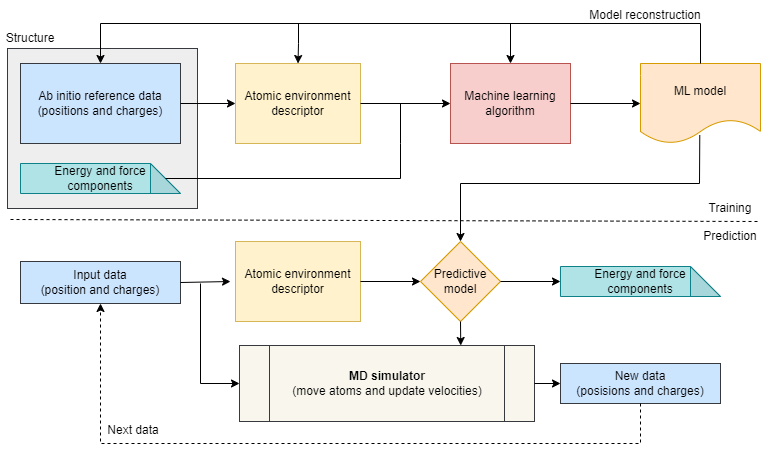

The diagram above was exported from draw.io. Its source (the exported page's mxGraphModel, read from the mxfile embedded in the PNG):
<mxGraphModel dx="989" dy="582" grid="1" gridSize="10" guides="1" tooltips="1" connect="1" arrows="1" fold="1" page="1" pageScale="1" pageWidth="850" pageHeight="1100" math="0" shadow="0">
  <root>
    <mxCell id="0" />
    <mxCell id="1" parent="0" />
    <mxCell id="vgqO3UaH6O0PPjfSFGBY-33" value="" style="rounded=0;whiteSpace=wrap;html=1;fillColor=#eeeeee;strokeColor=#36393d;" vertex="1" parent="1">
      <mxGeometry x="67" y="245" width="190" height="160" as="geometry" />
    </mxCell>
    <mxCell id="vgqO3UaH6O0PPjfSFGBY-1" value="Ab initio reference data&lt;br&gt;(positions and charges)" style="rounded=0;whiteSpace=wrap;html=1;fillColor=#cce5ff;strokeColor=#36393d;" vertex="1" parent="1">
      <mxGeometry x="80" y="260" width="160" height="80" as="geometry" />
    </mxCell>
    <mxCell id="vgqO3UaH6O0PPjfSFGBY-2" value="Atomic environment descriptor" style="rounded=0;whiteSpace=wrap;html=1;fillColor=#fff2cc;strokeColor=#d6b656;" vertex="1" parent="1">
      <mxGeometry x="295" y="260" width="125" height="80" as="geometry" />
    </mxCell>
    <mxCell id="vgqO3UaH6O0PPjfSFGBY-3" value="ML model" style="shape=document;whiteSpace=wrap;html=1;boundedLbl=1;fillColor=#ffe6cc;strokeColor=#d79b00;" vertex="1" parent="1">
      <mxGeometry x="700" y="260" width="120" height="80" as="geometry" />
    </mxCell>
    <mxCell id="vgqO3UaH6O0PPjfSFGBY-6" value="" style="endArrow=classic;html=1;rounded=0;strokeColor=default;strokeWidth=1;exitX=1;exitY=0.5;exitDx=0;exitDy=0;entryX=0;entryY=0.5;entryDx=0;entryDy=0;" edge="1" parent="1" source="vgqO3UaH6O0PPjfSFGBY-1" target="vgqO3UaH6O0PPjfSFGBY-2">
      <mxGeometry width="50" height="50" relative="1" as="geometry">
        <mxPoint x="380" y="430" as="sourcePoint" />
        <mxPoint x="430" y="380" as="targetPoint" />
      </mxGeometry>
    </mxCell>
    <mxCell id="vgqO3UaH6O0PPjfSFGBY-8" value="" style="endArrow=classic;html=1;rounded=0;strokeColor=default;strokeWidth=1;entryX=0;entryY=0.5;entryDx=0;entryDy=0;exitX=1;exitY=0.5;exitDx=0;exitDy=0;" edge="1" parent="1" source="vgqO3UaH6O0PPjfSFGBY-2" target="vgqO3UaH6O0PPjfSFGBY-12">
      <mxGeometry width="50" height="50" relative="1" as="geometry">
        <mxPoint x="380" y="430" as="sourcePoint" />
        <mxPoint x="430" y="380" as="targetPoint" />
      </mxGeometry>
    </mxCell>
    <mxCell id="vgqO3UaH6O0PPjfSFGBY-9" value="" style="endArrow=classic;html=1;rounded=0;strokeColor=default;strokeWidth=1;exitX=0.5;exitY=0;exitDx=0;exitDy=0;entryX=0.5;entryY=0;entryDx=0;entryDy=0;" edge="1" parent="1" source="vgqO3UaH6O0PPjfSFGBY-3" target="vgqO3UaH6O0PPjfSFGBY-1">
      <mxGeometry width="50" height="50" relative="1" as="geometry">
        <mxPoint x="380" y="430" as="sourcePoint" />
        <mxPoint x="430" y="380" as="targetPoint" />
        <Array as="points">
          <mxPoint x="760" y="220" />
          <mxPoint x="160" y="220" />
        </Array>
      </mxGeometry>
    </mxCell>
    <mxCell id="vgqO3UaH6O0PPjfSFGBY-10" value="Energy and force components" style="shape=note;whiteSpace=wrap;html=1;backgroundOutline=1;darkOpacity=0.05;align=center;fillColor=#b0e3e6;strokeColor=#0e8088;" vertex="1" parent="1">
      <mxGeometry x="80" y="360" width="160" height="30" as="geometry" />
    </mxCell>
    <mxCell id="vgqO3UaH6O0PPjfSFGBY-12" value="Machine learning algorithm" style="rounded=0;whiteSpace=wrap;html=1;fillColor=#f8cecc;strokeColor=#b85450;" vertex="1" parent="1">
      <mxGeometry x="510" y="260" width="120" height="80" as="geometry" />
    </mxCell>
    <mxCell id="vgqO3UaH6O0PPjfSFGBY-15" value="" style="endArrow=classic;html=1;rounded=0;strokeColor=default;strokeWidth=1;entryX=0;entryY=0.5;entryDx=0;entryDy=0;exitX=1;exitY=0.5;exitDx=0;exitDy=0;" edge="1" parent="1" source="vgqO3UaH6O0PPjfSFGBY-12" target="vgqO3UaH6O0PPjfSFGBY-3">
      <mxGeometry width="50" height="50" relative="1" as="geometry">
        <mxPoint x="650" y="300" as="sourcePoint" />
        <mxPoint x="539.9999999999998" y="309.9999999999999" as="targetPoint" />
      </mxGeometry>
    </mxCell>
    <mxCell id="vgqO3UaH6O0PPjfSFGBY-16" value="" style="endArrow=none;html=1;rounded=0;strokeColor=default;strokeWidth=1;exitX=0;exitY=0;exitDx=145;exitDy=15;exitPerimeter=0;" edge="1" parent="1" source="vgqO3UaH6O0PPjfSFGBY-10">
      <mxGeometry width="50" height="50" relative="1" as="geometry">
        <mxPoint x="380" y="420" as="sourcePoint" />
        <mxPoint x="460" y="300" as="targetPoint" />
        <Array as="points">
          <mxPoint x="460" y="375" />
          <mxPoint x="460" y="340" />
        </Array>
      </mxGeometry>
    </mxCell>
    <mxCell id="vgqO3UaH6O0PPjfSFGBY-17" value="" style="endArrow=none;dashed=1;html=1;rounded=0;strokeColor=default;strokeWidth=1;entryX=1;entryY=1;entryDx=0;entryDy=0;" edge="1" parent="1">
      <mxGeometry width="50" height="50" relative="1" as="geometry">
        <mxPoint x="70" y="416" as="sourcePoint" />
        <mxPoint x="819.9999999999998" y="417.9999999999999" as="targetPoint" />
      </mxGeometry>
    </mxCell>
    <mxCell id="vgqO3UaH6O0PPjfSFGBY-18" value="Predictive model" style="rhombus;whiteSpace=wrap;html=1;fillColor=#ffe6cc;strokeColor=#d79b00;" vertex="1" parent="1">
      <mxGeometry x="480" y="438" width="80" height="80" as="geometry" />
    </mxCell>
    <mxCell id="vgqO3UaH6O0PPjfSFGBY-19" value="Input data&lt;br&gt;(position and charges)" style="rounded=0;whiteSpace=wrap;html=1;fillColor=#cce5ff;strokeColor=#36393d;" vertex="1" parent="1">
      <mxGeometry x="80" y="458" width="160" height="42" as="geometry" />
    </mxCell>
    <mxCell id="vgqO3UaH6O0PPjfSFGBY-20" value="" style="endArrow=classic;html=1;rounded=0;strokeColor=default;strokeWidth=1;entryX=0.5;entryY=0;entryDx=0;entryDy=0;exitX=0.494;exitY=0.897;exitDx=0;exitDy=0;exitPerimeter=0;" edge="1" parent="1" source="vgqO3UaH6O0PPjfSFGBY-3" target="vgqO3UaH6O0PPjfSFGBY-18">
      <mxGeometry width="50" height="50" relative="1" as="geometry">
        <mxPoint x="380" y="430" as="sourcePoint" />
        <mxPoint x="430" y="380" as="targetPoint" />
        <Array as="points">
          <mxPoint x="759" y="380" />
          <mxPoint x="520" y="380" />
        </Array>
      </mxGeometry>
    </mxCell>
    <mxCell id="vgqO3UaH6O0PPjfSFGBY-22" value="Atomic environment descriptor" style="rounded=0;whiteSpace=wrap;html=1;fillColor=#fff2cc;strokeColor=#d6b656;" vertex="1" parent="1">
      <mxGeometry x="295" y="438" width="125" height="80" as="geometry" />
    </mxCell>
    <mxCell id="vgqO3UaH6O0PPjfSFGBY-23" value="" style="endArrow=classic;html=1;rounded=0;strokeColor=default;strokeWidth=1;exitX=1;exitY=0.5;exitDx=0;exitDy=0;" edge="1" parent="1" source="vgqO3UaH6O0PPjfSFGBY-19">
      <mxGeometry width="50" height="50" relative="1" as="geometry">
        <mxPoint x="250" y="307.9999999999999" as="sourcePoint" />
        <mxPoint x="290" y="478" as="targetPoint" />
      </mxGeometry>
    </mxCell>
    <mxCell id="vgqO3UaH6O0PPjfSFGBY-24" value="" style="endArrow=classic;html=1;rounded=0;strokeColor=default;strokeWidth=1;entryX=0;entryY=0.5;entryDx=0;entryDy=0;exitX=1;exitY=0.5;exitDx=0;exitDy=0;" edge="1" parent="1" source="vgqO3UaH6O0PPjfSFGBY-22" target="vgqO3UaH6O0PPjfSFGBY-18">
      <mxGeometry width="50" height="50" relative="1" as="geometry">
        <mxPoint x="450" y="557.9999999999999" as="sourcePoint" />
        <mxPoint x="539.9999999999998" y="557.9999999999999" as="targetPoint" />
      </mxGeometry>
    </mxCell>
    <mxCell id="vgqO3UaH6O0PPjfSFGBY-25" value="Energy and force components" style="shape=note;whiteSpace=wrap;html=1;backgroundOutline=1;darkOpacity=0.05;align=center;fillColor=#b0e3e6;strokeColor=#0e8088;" vertex="1" parent="1">
      <mxGeometry x="620" y="463" width="160" height="30" as="geometry" />
    </mxCell>
    <mxCell id="vgqO3UaH6O0PPjfSFGBY-26" value="" style="endArrow=classic;html=1;rounded=0;strokeColor=default;strokeWidth=1;entryX=0;entryY=0.5;entryDx=0;entryDy=0;entryPerimeter=0;exitX=1;exitY=0.5;exitDx=0;exitDy=0;" edge="1" parent="1" source="vgqO3UaH6O0PPjfSFGBY-18" target="vgqO3UaH6O0PPjfSFGBY-25">
      <mxGeometry width="50" height="50" relative="1" as="geometry">
        <mxPoint x="380" y="418" as="sourcePoint" />
        <mxPoint x="430" y="368" as="targetPoint" />
      </mxGeometry>
    </mxCell>
    <mxCell id="vgqO3UaH6O0PPjfSFGBY-28" value="Model reconstruction" style="text;html=1;strokeColor=none;fillColor=none;align=center;verticalAlign=middle;whiteSpace=wrap;rounded=0;" vertex="1" parent="1">
      <mxGeometry x="640" y="197" width="130" height="30" as="geometry" />
    </mxCell>
    <mxCell id="vgqO3UaH6O0PPjfSFGBY-29" value="" style="endArrow=classic;html=1;rounded=0;strokeColor=default;strokeWidth=1;entryX=0.5;entryY=0;entryDx=0;entryDy=0;" edge="1" parent="1" target="vgqO3UaH6O0PPjfSFGBY-2">
      <mxGeometry width="50" height="50" relative="1" as="geometry">
        <mxPoint x="358" y="220" as="sourcePoint" />
        <mxPoint x="430" y="360" as="targetPoint" />
        <Array as="points">
          <mxPoint x="358" y="240" />
        </Array>
      </mxGeometry>
    </mxCell>
    <mxCell id="vgqO3UaH6O0PPjfSFGBY-31" value="" style="endArrow=classic;html=1;rounded=0;strokeColor=default;strokeWidth=1;entryX=0.5;entryY=0;entryDx=0;entryDy=0;" edge="1" parent="1" target="vgqO3UaH6O0PPjfSFGBY-12">
      <mxGeometry width="50" height="50" relative="1" as="geometry">
        <mxPoint x="570" y="220" as="sourcePoint" />
        <mxPoint x="430" y="360" as="targetPoint" />
      </mxGeometry>
    </mxCell>
    <mxCell id="vgqO3UaH6O0PPjfSFGBY-34" value="Structure" style="text;html=1;strokeColor=none;fillColor=none;align=center;verticalAlign=middle;whiteSpace=wrap;rounded=0;" vertex="1" parent="1">
      <mxGeometry x="60" y="220" width="60" height="30" as="geometry" />
    </mxCell>
    <mxCell id="vgqO3UaH6O0PPjfSFGBY-36" value="Training" style="text;html=1;strokeColor=none;fillColor=none;align=center;verticalAlign=middle;whiteSpace=wrap;rounded=0;" vertex="1" parent="1">
      <mxGeometry x="760" y="390" width="60" height="30" as="geometry" />
    </mxCell>
    <mxCell id="vgqO3UaH6O0PPjfSFGBY-37" value="Prediction" style="text;html=1;strokeColor=none;fillColor=none;align=center;verticalAlign=middle;whiteSpace=wrap;rounded=0;" vertex="1" parent="1">
      <mxGeometry x="760" y="418" width="60" height="30" as="geometry" />
    </mxCell>
    <mxCell id="vgqO3UaH6O0PPjfSFGBY-38" value="&lt;b&gt;MD simulator&lt;/b&gt;&lt;br&gt;(move atoms and update velocities)" style="shape=process;whiteSpace=wrap;html=1;backgroundOutline=1;fillColor=#f9f7ed;strokeColor=#36393d;strokeWidth=1;" vertex="1" parent="1">
      <mxGeometry x="299" y="542" width="295" height="76" as="geometry" />
    </mxCell>
    <mxCell id="vgqO3UaH6O0PPjfSFGBY-54" value="" style="endArrow=classic;html=1;rounded=0;strokeColor=default;strokeWidth=1;entryX=0.75;entryY=0;entryDx=0;entryDy=0;exitX=0.5;exitY=1;exitDx=0;exitDy=0;" edge="1" parent="1" source="vgqO3UaH6O0PPjfSFGBY-18" target="vgqO3UaH6O0PPjfSFGBY-38">
      <mxGeometry width="50" height="50" relative="1" as="geometry">
        <mxPoint x="380" y="450" as="sourcePoint" />
        <mxPoint x="430" y="400" as="targetPoint" />
      </mxGeometry>
    </mxCell>
    <mxCell id="vgqO3UaH6O0PPjfSFGBY-62" value="New data&lt;br&gt;(posisions and charges)" style="rounded=0;whiteSpace=wrap;html=1;fillColor=#cce5ff;strokeColor=#36393d;" vertex="1" parent="1">
      <mxGeometry x="620" y="560" width="160" height="40" as="geometry" />
    </mxCell>
    <mxCell id="vgqO3UaH6O0PPjfSFGBY-63" value="" style="endArrow=classic;html=1;rounded=0;strokeColor=default;strokeWidth=1;entryX=0;entryY=0.5;entryDx=0;entryDy=0;exitX=1;exitY=0.5;exitDx=0;exitDy=0;" edge="1" parent="1" source="vgqO3UaH6O0PPjfSFGBY-38" target="vgqO3UaH6O0PPjfSFGBY-62">
      <mxGeometry width="50" height="50" relative="1" as="geometry">
        <mxPoint x="380" y="470" as="sourcePoint" />
        <mxPoint x="430" y="420" as="targetPoint" />
      </mxGeometry>
    </mxCell>
    <mxCell id="vgqO3UaH6O0PPjfSFGBY-64" value="" style="endArrow=classic;html=1;rounded=0;strokeColor=default;strokeWidth=1;entryX=0;entryY=0.5;entryDx=0;entryDy=0;" edge="1" parent="1" target="vgqO3UaH6O0PPjfSFGBY-38">
      <mxGeometry width="50" height="50" relative="1" as="geometry">
        <mxPoint x="260" y="480" as="sourcePoint" />
        <mxPoint x="430" y="420" as="targetPoint" />
        <Array as="points">
          <mxPoint x="260" y="580" />
        </Array>
      </mxGeometry>
    </mxCell>
    <mxCell id="vgqO3UaH6O0PPjfSFGBY-66" value="" style="endArrow=classic;html=1;rounded=0;strokeColor=default;strokeWidth=1;entryX=0.5;entryY=1;entryDx=0;entryDy=0;exitX=0.5;exitY=1;exitDx=0;exitDy=0;dashed=1;" edge="1" parent="1" source="vgqO3UaH6O0PPjfSFGBY-62" target="vgqO3UaH6O0PPjfSFGBY-19">
      <mxGeometry width="50" height="50" relative="1" as="geometry">
        <mxPoint x="170" y="630" as="sourcePoint" />
        <mxPoint x="430" y="410" as="targetPoint" />
        <Array as="points">
          <mxPoint x="700" y="640" />
          <mxPoint x="430" y="640" />
          <mxPoint x="160" y="640" />
        </Array>
      </mxGeometry>
    </mxCell>
    <mxCell id="vgqO3UaH6O0PPjfSFGBY-68" value="Next data" style="text;html=1;strokeColor=none;fillColor=none;align=center;verticalAlign=middle;whiteSpace=wrap;rounded=0;" vertex="1" parent="1">
      <mxGeometry x="153" y="612" width="80" height="30" as="geometry" />
    </mxCell>
  </root>
</mxGraphModel>